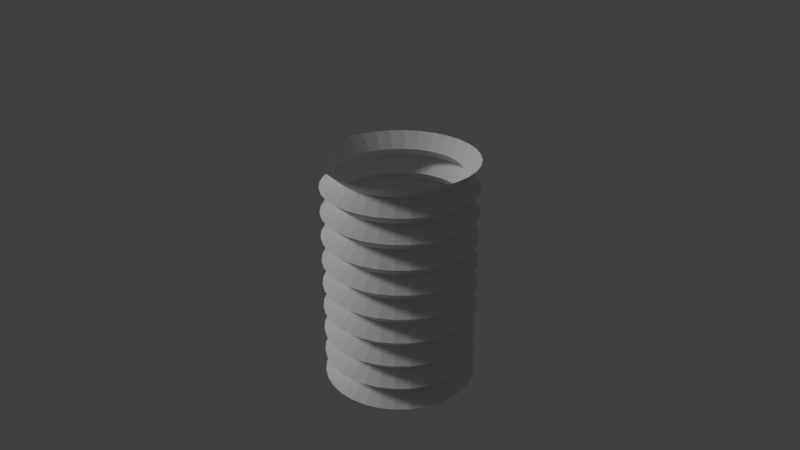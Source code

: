 # Source: 012_003.blend  (saved by Blender 2.79.0; exported with 4.5.12 LTS)
import bpy
from mathutils import Matrix  # noqa: F401  (used for matrix-valued properties, if any)

bpy.ops.wm.read_factory_settings(use_empty=True)
scene = bpy.context.scene
scene.name = 'Scene'

# ---- collections
col_collection_1 = bpy.data.collections.new('Collection 1'); scene.collection.children.link(col_collection_1)

# ---- world
world_world = bpy.data.worlds.new('World'); scene.world = world_world
world_world.color = (0.05088, 0.05088, 0.05088)
world_world.use_sun_shadow = False
world_world.sun_shadow_jitter_overblur = 0.0
world_world.cycles.sampling_method = 'MANUAL'

# ---- cameras
cam_camera = bpy.data.cameras.new('Camera')
cam_camera.clip_end = 100.0
cam_camera.lens = 35.0
cam_camera.sensor_width = 32.0
cam_camera.sensor_height = 18.0
cam_camera.ortho_scale = 7.314
cam_camera.dof.focus_distance = 0.0

# ---- lights
light_lamp = bpy.data.lights.new('Lamp', 'SUN')
light_lamp.transmission_factor = 0.0
light_lamp.cutoff_distance = 30.0
light_lamp.angle = 0.1993
light_lamp.energy = 1.0
light_lamp.shadow_buffer_clip_start = 1.001
light_lamp.shadow_soft_size = 0.1
light_lamp.shadow_cascade_max_distance = 1000.0

# ---- meshes
me_x = bpy.data.meshes.new('円柱')
me_x.from_pydata([(0.0, 1.0, -1.5), (0.0, 1.0, 1.5), (0.1951, 0.9808, -1.5), (0.1951, 0.9808, 1.5), (0.3827, 0.9239, -1.5), (0.3827, 0.9239, 1.5), (0.5556, 0.8315, -1.5), (0.5556, 0.8315, 1.5), (0.7071, 0.7071, -1.5), (0.7071, 0.7071, 1.5), (0.8315, 0.5556, -1.5), (0.8315, 0.5556, 1.5), (0.9239, 0.3827, -1.5), (0.9239, 0.3827, 1.5), (0.9808, 0.1951, -1.5), (0.9808, 0.1951, 1.5), (1.0, 7.55e-08, -1.5), (1.0, 7.55e-08, 1.5), (0.9808, -0.1951, -1.5), (0.9808, -0.1951, 1.5), (0.9239, -0.3827, -1.5), (0.9239, -0.3827, 1.5), (0.8315, -0.5556, -1.5), (0.8315, -0.5556, 1.5), (0.7071, -0.7071, -1.5), (0.7071, -0.7071, 1.5), (0.5556, -0.8315, -1.5), (0.5556, -0.8315, 1.5), (0.3827, -0.9239, -1.5), (0.3827, -0.9239, 1.5), (0.1951, -0.9808, -1.5), (0.1951, -0.9808, 1.5), (-3.258e-07, -1.0, -1.5), (-3.258e-07, -1.0, 1.5), (-0.1951, -0.9808, -1.5), (-0.1951, -0.9808, 1.5), (-0.3827, -0.9239, -1.5), (-0.3827, -0.9239, 1.5), (-0.5556, -0.8315, -1.5), (-0.5556, -0.8315, 1.5), (-0.7071, -0.7071, -1.5), (-0.7071, -0.7071, 1.5), (-0.8315, -0.5556, -1.5), (-0.8315, -0.5556, 1.5), (-0.9239, -0.3827, -1.5), (-0.9239, -0.3827, 1.5), (-0.9808, -0.1951, -1.5), (-0.9808, -0.1951, 1.5), (-1.0, 9.656e-07, -1.5), (-1.0, 9.656e-07, 1.5), (-0.9808, 0.1951, -1.5), (-0.9808, 0.1951, 1.5), (-0.9239, 0.3827, -1.5), (-0.9239, 0.3827, 1.5), (-0.8315, 0.5556, -1.5), (-0.8315, 0.5556, 1.5), (-0.7071, 0.7071, -1.5), (-0.7071, 0.7071, 1.5), (-0.5556, 0.8315, -1.5), (-0.5556, 0.8315, 1.5), (-0.3827, 0.9239, -1.5), (-0.3827, 0.9239, 1.5), (-0.1951, 0.9808, -1.5), (-0.1951, 0.9808, 1.5), (2.738e-08, 0.8, -1.349), (0.0, 1.0, -1.183), (2.738e-08, 0.8, -1.016), (0.0, 1.0, -0.8492), (2.738e-08, 0.8, -0.6825), (0.0, 1.0, -0.5159), (2.738e-08, 0.8, -0.3492), (0.0, 1.0, -0.1825), (2.738e-08, 0.8, -0.01587), (0.0, 1.0, 0.1508), (2.738e-08, 0.8, 0.3175), (0.0, 1.0, 0.4841), (2.738e-08, 0.8, 0.6508), (0.0, 1.0, 0.8175), (2.738e-08, 0.8, 0.9841), (0.0, 1.0, 1.151), (2.738e-08, 0.8, 1.317), (0.1561, 0.7846, 1.317), (0.1951, 0.9808, 1.151), (0.1561, 0.7846, 0.9841), (0.1951, 0.9808, 0.8175), (0.1561, 0.7846, 0.6508), (0.1951, 0.9808, 0.4841), (0.1561, 0.7846, 0.3175), (0.1951, 0.9808, 0.1508), (0.1561, 0.7846, -0.01587), (0.1951, 0.9808, -0.1825), (0.1561, 0.7846, -0.3492), (0.1951, 0.9808, -0.5159), (0.1561, 0.7846, -0.6825), (0.1951, 0.9808, -0.8492), (0.1561, 0.7846, -1.016), (0.1951, 0.9808, -1.183), (0.1561, 0.7846, -1.349), (0.3061, 0.7391, 1.317), (0.3827, 0.9239, 1.151), (0.3061, 0.7391, 0.9841), (0.3827, 0.9239, 0.8175), (0.3061, 0.7391, 0.6508), (0.3827, 0.9239, 0.4841), (0.3061, 0.7391, 0.3175), (0.3827, 0.9239, 0.1508), (0.3061, 0.7391, -0.01587), (0.3827, 0.9239, -0.1825), (0.3061, 0.7391, -0.3492), (0.3827, 0.9239, -0.5159), (0.3061, 0.7391, -0.6825), (0.3827, 0.9239, -0.8492), (0.3061, 0.7391, -1.016), (0.3827, 0.9239, -1.183), (0.3061, 0.7391, -1.349), (0.4445, 0.6652, 1.317), (0.5556, 0.8315, 1.151), (0.4445, 0.6652, 0.9841), (0.5556, 0.8315, 0.8175), (0.4445, 0.6652, 0.6508), (0.5556, 0.8315, 0.4841), (0.4445, 0.6652, 0.3175), (0.5556, 0.8315, 0.1508), (0.4445, 0.6652, -0.01587), (0.5556, 0.8315, -0.1825), (0.4445, 0.6652, -0.3492), (0.5556, 0.8315, -0.5159), (0.4445, 0.6652, -0.6825), (0.5556, 0.8315, -0.8492), (0.4445, 0.6652, -1.016), (0.5556, 0.8315, -1.183), (0.4445, 0.6652, -1.349), (0.5657, 0.5657, 1.317), (0.7071, 0.7071, 1.151), (0.5657, 0.5657, 0.9841), (0.7071, 0.7071, 0.8175), (0.5657, 0.5657, 0.6508), (0.7071, 0.7071, 0.4841), (0.5657, 0.5657, 0.3175), (0.7071, 0.7071, 0.1508), (0.5657, 0.5657, -0.01587), (0.7071, 0.7071, -0.1825), (0.5657, 0.5657, -0.3492), (0.7071, 0.7071, -0.5159), (0.5657, 0.5657, -0.6825), (0.7071, 0.7071, -0.8492), (0.5657, 0.5657, -1.016), (0.7071, 0.7071, -1.183), (0.5657, 0.5657, -1.349), (0.6652, 0.4445, 1.317), (0.8315, 0.5556, 1.151), (0.6652, 0.4445, 0.9841), (0.8315, 0.5556, 0.8175), (0.6652, 0.4445, 0.6508), (0.8315, 0.5556, 0.4841), (0.6652, 0.4445, 0.3175), (0.8315, 0.5556, 0.1508), (0.6652, 0.4445, -0.01587), (0.8315, 0.5556, -0.1825), (0.6652, 0.4445, -0.3492), (0.8315, 0.5556, -0.5159), (0.6652, 0.4445, -0.6825), (0.8315, 0.5556, -0.8492), (0.6652, 0.4445, -1.016), (0.8315, 0.5556, -1.183), (0.6652, 0.4445, -1.349), (0.7391, 0.3061, 1.317), (0.9239, 0.3827, 1.151), (0.7391, 0.3061, 0.9841), (0.9239, 0.3827, 0.8175), (0.7391, 0.3061, 0.6508), (0.9239, 0.3827, 0.4841), (0.7391, 0.3061, 0.3175), (0.9239, 0.3827, 0.1508), (0.7391, 0.3061, -0.01587), (0.9239, 0.3827, -0.1825), (0.7391, 0.3061, -0.3492), (0.9239, 0.3827, -0.5159), (0.7391, 0.3061, -0.6825), (0.9239, 0.3827, -0.8492), (0.7391, 0.3061, -1.016), (0.9239, 0.3827, -1.183), (0.7391, 0.3061, -1.349), (0.7846, 0.1561, 1.317), (0.9808, 0.1951, 1.151), (0.7846, 0.1561, 0.9841), (0.9808, 0.1951, 0.8175), (0.7846, 0.1561, 0.6508), (0.9808, 0.1951, 0.4841), (0.7846, 0.1561, 0.3175), (0.9808, 0.1951, 0.1508), (0.7846, 0.1561, -0.01587), (0.9808, 0.1951, -0.1825), (0.7846, 0.1561, -0.3492), (0.9808, 0.1951, -0.5159), (0.7846, 0.1561, -0.6825), (0.9808, 0.1951, -0.8492), (0.7846, 0.1561, -1.016), (0.9808, 0.1951, -1.183), (0.7846, 0.1561, -1.349), (0.8, 1.049e-07, 1.317), (1.0, 7.55e-08, 1.151), (0.8, 1.049e-07, 0.9841), (1.0, 7.55e-08, 0.8175), (0.8, 1.049e-07, 0.6508), (1.0, 7.55e-08, 0.4841), (0.8, 1.049e-07, 0.3175), (1.0, 7.55e-08, 0.1508), (0.8, 1.049e-07, -0.01587), (1.0, 7.55e-08, -0.1825), (0.8, 1.049e-07, -0.3492), (1.0, 7.55e-08, -0.5159), (0.8, 1.049e-07, -0.6825), (1.0, 7.55e-08, -0.8492), (0.8, 1.049e-07, -1.016), (1.0, 7.55e-08, -1.183), (0.8, 1.049e-07, -1.349), (0.7846, -0.1561, 1.317), (0.9808, -0.1951, 1.151), (0.7846, -0.1561, 0.9841), (0.9808, -0.1951, 0.8175), (0.7846, -0.1561, 0.6508), (0.9808, -0.1951, 0.4841), (0.7846, -0.1561, 0.3175), (0.9808, -0.1951, 0.1508), (0.7846, -0.1561, -0.01587), (0.9808, -0.1951, -0.1825), (0.7846, -0.1561, -0.3492), (0.9808, -0.1951, -0.5159), (0.7846, -0.1561, -0.6825), (0.9808, -0.1951, -0.8492), (0.7846, -0.1561, -1.016), (0.9808, -0.1951, -1.183), (0.7846, -0.1561, -1.349), (0.7391, -0.3061, 1.317), (0.9239, -0.3827, 1.151), (0.7391, -0.3061, 0.9841), (0.9239, -0.3827, 0.8175), (0.7391, -0.3061, 0.6508), (0.9239, -0.3827, 0.4841), (0.7391, -0.3061, 0.3175), (0.9239, -0.3827, 0.1508), (0.7391, -0.3061, -0.01587), (0.9239, -0.3827, -0.1825), (0.7391, -0.3061, -0.3492), (0.9239, -0.3827, -0.5159), (0.7391, -0.3061, -0.6825), (0.9239, -0.3827, -0.8492), (0.7391, -0.3061, -1.016), (0.9239, -0.3827, -1.183), (0.7391, -0.3061, -1.349), (0.6652, -0.4445, 1.317), (0.8315, -0.5556, 1.151), (0.6652, -0.4445, 0.9841), (0.8315, -0.5556, 0.8175), (0.6652, -0.4445, 0.6508), (0.8315, -0.5556, 0.4841), (0.6652, -0.4445, 0.3175), (0.8315, -0.5556, 0.1508), (0.6652, -0.4445, -0.01587), (0.8315, -0.5556, -0.1825), (0.6652, -0.4445, -0.3492), (0.8315, -0.5556, -0.5159), (0.6652, -0.4445, -0.6825), (0.8315, -0.5556, -0.8492), (0.6652, -0.4445, -1.016), (0.8315, -0.5556, -1.183), (0.6652, -0.4445, -1.349), (0.5657, -0.5657, 1.317), (0.7071, -0.7071, 1.151), (0.5657, -0.5657, 0.9841), (0.7071, -0.7071, 0.8175), (0.5657, -0.5657, 0.6508), (0.7071, -0.7071, 0.4841), (0.5657, -0.5657, 0.3175), (0.7071, -0.7071, 0.1508), (0.5657, -0.5657, -0.01587), (0.7071, -0.7071, -0.1825), (0.5657, -0.5657, -0.3492), (0.7071, -0.7071, -0.5159), (0.5657, -0.5657, -0.6825), (0.7071, -0.7071, -0.8492), (0.5657, -0.5657, -1.016), (0.7071, -0.7071, -1.183), (0.5657, -0.5657, -1.349), (0.4445, -0.6652, 1.317), (0.5556, -0.8315, 1.151), (0.4445, -0.6652, 0.9841), (0.5556, -0.8315, 0.8175), (0.4445, -0.6652, 0.6508), (0.5556, -0.8315, 0.4841), (0.4445, -0.6652, 0.3175), (0.5556, -0.8315, 0.1508), (0.4445, -0.6652, -0.01587), (0.5556, -0.8315, -0.1825), (0.4445, -0.6652, -0.3492), (0.5556, -0.8315, -0.5159), (0.4445, -0.6652, -0.6825), (0.5556, -0.8315, -0.8492), (0.4445, -0.6652, -1.016), (0.5556, -0.8315, -1.183), (0.4445, -0.6652, -1.349), (0.3061, -0.7391, 1.317), (0.3827, -0.9239, 1.151), (0.3061, -0.7391, 0.9841), (0.3827, -0.9239, 0.8175), (0.3061, -0.7391, 0.6508), (0.3827, -0.9239, 0.4841), (0.3061, -0.7391, 0.3175), (0.3827, -0.9239, 0.1508), (0.3061, -0.7391, -0.01587), (0.3827, -0.9239, -0.1825), (0.3061, -0.7391, -0.3492), (0.3827, -0.9239, -0.5159), (0.3061, -0.7391, -0.6825), (0.3827, -0.9239, -0.8492), (0.3061, -0.7391, -1.016), (0.3827, -0.9239, -1.183), (0.3061, -0.7391, -1.349), (0.1561, -0.7846, 1.317), (0.1951, -0.9808, 1.151), (0.1561, -0.7846, 0.9841), (0.1951, -0.9808, 0.8175), (0.1561, -0.7846, 0.6508), (0.1951, -0.9808, 0.4841), (0.1561, -0.7846, 0.3175), (0.1951, -0.9808, 0.1508), (0.1561, -0.7846, -0.01587), (0.1951, -0.9808, -0.1825), (0.1561, -0.7846, -0.3492), (0.1951, -0.9808, -0.5159), (0.1561, -0.7846, -0.6825), (0.1951, -0.9808, -0.8492), (0.1561, -0.7846, -1.016), (0.1951, -0.9808, -1.183), (0.1561, -0.7846, -1.349), (-2.333e-07, -0.8, 1.317), (-3.258e-07, -1.0, 1.151), (-2.333e-07, -0.8, 0.9841), (-3.258e-07, -1.0, 0.8175), (-2.333e-07, -0.8, 0.6508), (-3.258e-07, -1.0, 0.4841), (-2.333e-07, -0.8, 0.3175), (-3.258e-07, -1.0, 0.1508), (-2.333e-07, -0.8, -0.01587), (-3.258e-07, -1.0, -0.1825), (-2.333e-07, -0.8, -0.3492), (-3.258e-07, -1.0, -0.5159), (-2.333e-07, -0.8, -0.6825), (-3.258e-07, -1.0, -0.8492), (-2.333e-07, -0.8, -1.016), (-3.258e-07, -1.0, -1.183), (-2.333e-07, -0.8, -1.349), (-0.1561, -0.7846, 1.317), (-0.1951, -0.9808, 1.151), (-0.1561, -0.7846, 0.9841), (-0.1951, -0.9808, 0.8175), (-0.1561, -0.7846, 0.6508), (-0.1951, -0.9808, 0.4841), (-0.1561, -0.7846, 0.3175), (-0.1951, -0.9808, 0.1508), (-0.1561, -0.7846, -0.01587), (-0.1951, -0.9808, -0.1825), (-0.1561, -0.7846, -0.3492), (-0.1951, -0.9808, -0.5159), (-0.1561, -0.7846, -0.6825), (-0.1951, -0.9808, -0.8492), (-0.1561, -0.7846, -1.016), (-0.1951, -0.9808, -1.183), (-0.1561, -0.7846, -1.349), (-0.3061, -0.7391, 1.317), (-0.3827, -0.9239, 1.151), (-0.3061, -0.7391, 0.9841), (-0.3827, -0.9239, 0.8175), (-0.3061, -0.7391, 0.6508), (-0.3827, -0.9239, 0.4841), (-0.3061, -0.7391, 0.3175), (-0.3827, -0.9239, 0.1508), (-0.3061, -0.7391, -0.01587), (-0.3827, -0.9239, -0.1825), (-0.3061, -0.7391, -0.3492), (-0.3827, -0.9239, -0.5159), (-0.3061, -0.7391, -0.6825), (-0.3827, -0.9239, -0.8492), (-0.3061, -0.7391, -1.016), (-0.3827, -0.9239, -1.183), (-0.3061, -0.7391, -1.349), (-0.4445, -0.6652, 1.317), (-0.5556, -0.8315, 1.151), (-0.4445, -0.6652, 0.9841), (-0.5556, -0.8315, 0.8175), (-0.4445, -0.6652, 0.6508), (-0.5556, -0.8315, 0.4841), (-0.4445, -0.6652, 0.3175), (-0.5556, -0.8315, 0.1508), (-0.4445, -0.6652, -0.01587), (-0.5556, -0.8315, -0.1825), (-0.4445, -0.6652, -0.3492), (-0.5556, -0.8315, -0.5159), (-0.4445, -0.6652, -0.6825), (-0.5556, -0.8315, -0.8492), (-0.4445, -0.6652, -1.016), (-0.5556, -0.8315, -1.183), (-0.4445, -0.6652, -1.349), (-0.5657, -0.5657, 1.317), (-0.7071, -0.7071, 1.151), (-0.5657, -0.5657, 0.9841), (-0.7071, -0.7071, 0.8175), (-0.5657, -0.5657, 0.6508), (-0.7071, -0.7071, 0.4841), (-0.5657, -0.5657, 0.3175), (-0.7071, -0.7071, 0.1508), (-0.5657, -0.5657, -0.01587), (-0.7071, -0.7071, -0.1825), (-0.5657, -0.5657, -0.3492), (-0.7071, -0.7071, -0.5159), (-0.5657, -0.5657, -0.6825), (-0.7071, -0.7071, -0.8492), (-0.5657, -0.5657, -1.016), (-0.7071, -0.7071, -1.183), (-0.5657, -0.5657, -1.349), (-0.6652, -0.4445, 1.317), (-0.8315, -0.5556, 1.151), (-0.6652, -0.4445, 0.9841), (-0.8315, -0.5556, 0.8175), (-0.6652, -0.4445, 0.6508), (-0.8315, -0.5556, 0.4841), (-0.6652, -0.4445, 0.3175), (-0.8315, -0.5556, 0.1508), (-0.6652, -0.4445, -0.01587), (-0.8315, -0.5556, -0.1825), (-0.6652, -0.4445, -0.3492), (-0.8315, -0.5556, -0.5159), (-0.6652, -0.4445, -0.6825), (-0.8315, -0.5556, -0.8492), (-0.6652, -0.4445, -1.016), (-0.8315, -0.5556, -1.183), (-0.6652, -0.4445, -1.349), (-0.7391, -0.3061, 1.317), (-0.9239, -0.3827, 1.151), (-0.7391, -0.3061, 0.9841), (-0.9239, -0.3827, 0.8175), (-0.7391, -0.3061, 0.6508), (-0.9239, -0.3827, 0.4841), (-0.7391, -0.3061, 0.3175), (-0.9239, -0.3827, 0.1508), (-0.7391, -0.3061, -0.01587), (-0.9239, -0.3827, -0.1825), (-0.7391, -0.3061, -0.3492), (-0.9239, -0.3827, -0.5159), (-0.7391, -0.3061, -0.6825), (-0.9239, -0.3827, -0.8492), (-0.7391, -0.3061, -1.016), (-0.9239, -0.3827, -1.183), (-0.7391, -0.3061, -1.349), (-0.7846, -0.1561, 1.317), (-0.9808, -0.1951, 1.151), (-0.7846, -0.1561, 0.9841), (-0.9808, -0.1951, 0.8175), (-0.7846, -0.1561, 0.6508), (-0.9808, -0.1951, 0.4841), (-0.7846, -0.1561, 0.3175), (-0.9808, -0.1951, 0.1508), (-0.7846, -0.1561, -0.01587), (-0.9808, -0.1951, -0.1825), (-0.7846, -0.1561, -0.3492), (-0.9808, -0.1951, -0.5159), (-0.7846, -0.1561, -0.6825), (-0.9808, -0.1951, -0.8492), (-0.7846, -0.1561, -1.016), (-0.9808, -0.1951, -1.183), (-0.7846, -0.1561, -1.349), (-0.8, 8.169e-07, 1.317), (-1.0, 9.656e-07, 1.151), (-0.8, 8.169e-07, 0.9841), (-1.0, 9.656e-07, 0.8175), (-0.8, 8.169e-07, 0.6508), (-1.0, 9.656e-07, 0.4841), (-0.8, 8.169e-07, 0.3175), (-1.0, 9.656e-07, 0.1508), (-0.8, 8.169e-07, -0.01587), (-1.0, 9.656e-07, -0.1825), (-0.8, 8.169e-07, -0.3492), (-1.0, 9.656e-07, -0.5159), (-0.8, 8.169e-07, -0.6825), (-1.0, 9.656e-07, -0.8492), (-0.8, 8.169e-07, -1.016), (-1.0, 9.656e-07, -1.183), (-0.8, 8.169e-07, -1.349), (-0.7846, 0.1561, 1.317), (-0.9808, 0.1951, 1.151), (-0.7846, 0.1561, 0.9841), (-0.9808, 0.1951, 0.8175), (-0.7846, 0.1561, 0.6508), (-0.9808, 0.1951, 0.4841), (-0.7846, 0.1561, 0.3175), (-0.9808, 0.1951, 0.1508), (-0.7846, 0.1561, -0.01587), (-0.9808, 0.1951, -0.1825), (-0.7846, 0.1561, -0.3492), (-0.9808, 0.1951, -0.5159), (-0.7846, 0.1561, -0.6825), (-0.9808, 0.1951, -0.8492), (-0.7846, 0.1561, -1.016), (-0.9808, 0.1951, -1.183), (-0.7846, 0.1561, -1.349), (-0.7391, 0.3061, 1.317), (-0.9239, 0.3827, 1.151), (-0.7391, 0.3061, 0.9841), (-0.9239, 0.3827, 0.8175), (-0.7391, 0.3061, 0.6508), (-0.9239, 0.3827, 0.4841), (-0.7391, 0.3061, 0.3175), (-0.9239, 0.3827, 0.1508), (-0.7391, 0.3061, -0.01587), (-0.9239, 0.3827, -0.1825), (-0.7391, 0.3061, -0.3492), (-0.9239, 0.3827, -0.5159), (-0.7391, 0.3061, -0.6825), (-0.9239, 0.3827, -0.8492), (-0.7391, 0.3061, -1.016), (-0.9239, 0.3827, -1.183), (-0.7391, 0.3061, -1.349), (-0.6652, 0.4445, 1.317), (-0.8315, 0.5556, 1.151), (-0.6652, 0.4445, 0.9841), (-0.8315, 0.5556, 0.8175), (-0.6652, 0.4445, 0.6508), (-0.8315, 0.5556, 0.4841), (-0.6652, 0.4445, 0.3175), (-0.8315, 0.5556, 0.1508), (-0.6652, 0.4445, -0.01587), (-0.8315, 0.5556, -0.1825), (-0.6652, 0.4445, -0.3492), (-0.8315, 0.5556, -0.5159), (-0.6652, 0.4445, -0.6825), (-0.8315, 0.5556, -0.8492), (-0.6652, 0.4445, -1.016), (-0.8315, 0.5556, -1.183), (-0.6652, 0.4445, -1.349), (-0.5657, 0.5657, 1.317), (-0.7071, 0.7071, 1.151), (-0.5657, 0.5657, 0.9841), (-0.7071, 0.7071, 0.8175), (-0.5657, 0.5657, 0.6508), (-0.7071, 0.7071, 0.4841), (-0.5657, 0.5657, 0.3175), (-0.7071, 0.7071, 0.1508), (-0.5657, 0.5657, -0.01587), (-0.7071, 0.7071, -0.1825), (-0.5657, 0.5657, -0.3492), (-0.7071, 0.7071, -0.5159), (-0.5657, 0.5657, -0.6825), (-0.7071, 0.7071, -0.8492), (-0.5657, 0.5657, -1.016), (-0.7071, 0.7071, -1.183), (-0.5657, 0.5657, -1.349), (-0.4445, 0.6652, 1.317), (-0.5556, 0.8315, 1.151), (-0.4445, 0.6652, 0.9841), (-0.5556, 0.8315, 0.8175), (-0.4445, 0.6652, 0.6508), (-0.5556, 0.8315, 0.4841), (-0.4445, 0.6652, 0.3175), (-0.5556, 0.8315, 0.1508), (-0.4445, 0.6652, -0.01587), (-0.5556, 0.8315, -0.1825), (-0.4445, 0.6652, -0.3492), (-0.5556, 0.8315, -0.5159), (-0.4445, 0.6652, -0.6825), (-0.5556, 0.8315, -0.8492), (-0.4445, 0.6652, -1.016), (-0.5556, 0.8315, -1.183), (-0.4445, 0.6652, -1.349), (-0.3061, 0.7391, 1.317), (-0.3827, 0.9239, 1.151), (-0.3061, 0.7391, 0.9841), (-0.3827, 0.9239, 0.8175), (-0.3061, 0.7391, 0.6508), (-0.3827, 0.9239, 0.4841), (-0.3061, 0.7391, 0.3175), (-0.3827, 0.9239, 0.1508), (-0.3061, 0.7391, -0.01587), (-0.3827, 0.9239, -0.1825), (-0.3061, 0.7391, -0.3492), (-0.3827, 0.9239, -0.5159), (-0.3061, 0.7391, -0.6825), (-0.3827, 0.9239, -0.8492), (-0.3061, 0.7391, -1.016), (-0.3827, 0.9239, -1.183), (-0.3061, 0.7391, -1.349), (-0.1561, 0.7846, 1.317), (-0.1951, 0.9808, 1.151), (-0.1561, 0.7846, 0.9841), (-0.1951, 0.9808, 0.8175), (-0.1561, 0.7846, 0.6508), (-0.1951, 0.9808, 0.4841), (-0.1561, 0.7846, 0.3175), (-0.1951, 0.9808, 0.1508), (-0.1561, 0.7846, -0.01587), (-0.1951, 0.9808, -0.1825), (-0.1561, 0.7846, -0.3492), (-0.1951, 0.9808, -0.5159), (-0.1561, 0.7846, -0.6825), (-0.1951, 0.9808, -0.8492), (-0.1561, 0.7846, -1.016), (-0.1951, 0.9808, -1.183), (-0.1561, 0.7846, -1.349)], [], [(80, 1, 3, 81), (81, 3, 5, 98), (98, 5, 7, 115), (115, 7, 9, 132), (132, 9, 11, 149), (149, 11, 13, 166), (166, 13, 15, 183), (183, 15, 17, 200), (200, 17, 19, 217), (217, 19, 21, 234), (234, 21, 23, 251), (251, 23, 25, 268), (268, 25, 27, 285), (285, 27, 29, 302), (302, 29, 31, 319), (319, 31, 33, 336), (336, 33, 35, 353), (353, 35, 37, 370), (370, 37, 39, 387), (387, 39, 41, 404), (404, 41, 43, 421), (421, 43, 45, 438), (438, 45, 47, 455), (455, 47, 49, 472), (472, 49, 51, 489), (489, 51, 53, 506), (506, 53, 55, 523), (523, 55, 57, 540), (540, 57, 59, 557), (557, 59, 61, 574), (574, 61, 63, 591), (591, 63, 1, 80), (62, 607, 64, 0), (607, 606, 65, 64), (606, 605, 66, 65), (605, 604, 67, 66), (604, 603, 68, 67), (603, 602, 69, 68), (602, 601, 70, 69), (601, 600, 71, 70), (600, 599, 72, 71), (599, 598, 73, 72), (598, 597, 74, 73), (597, 596, 75, 74), (596, 595, 76, 75), (595, 594, 77, 76), (594, 593, 78, 77), (593, 592, 79, 78), (592, 591, 80, 79), (60, 590, 607, 62), (590, 589, 606, 607), (589, 588, 605, 606), (588, 587, 604, 605), (587, 586, 603, 604), (586, 585, 602, 603), (585, 584, 601, 602), (584, 583, 600, 601), (583, 582, 599, 600), (582, 581, 598, 599), (581, 580, 597, 598), (580, 579, 596, 597), (579, 578, 595, 596), (578, 577, 594, 595), (577, 576, 593, 594), (576, 575, 592, 593), (575, 574, 591, 592), (58, 573, 590, 60), (573, 572, 589, 590), (572, 571, 588, 589), (571, 570, 587, 588), (570, 569, 586, 587), (569, 568, 585, 586), (568, 567, 584, 585), (567, 566, 583, 584), (566, 565, 582, 583), (565, 564, 581, 582), (564, 563, 580, 581), (563, 562, 579, 580), (562, 561, 578, 579), (561, 560, 577, 578), (560, 559, 576, 577), (559, 558, 575, 576), (558, 557, 574, 575), (56, 556, 573, 58), (556, 555, 572, 573), (555, 554, 571, 572), (554, 553, 570, 571), (553, 552, 569, 570), (552, 551, 568, 569), (551, 550, 567, 568), (550, 549, 566, 567), (549, 548, 565, 566), (548, 547, 564, 565), (547, 546, 563, 564), (546, 545, 562, 563), (545, 544, 561, 562), (544, 543, 560, 561), (543, 542, 559, 560), (542, 541, 558, 559), (541, 540, 557, 558), (54, 539, 556, 56), (539, 538, 555, 556), (538, 537, 554, 555), (537, 536, 553, 554), (536, 535, 552, 553), (535, 534, 551, 552), (534, 533, 550, 551), (533, 532, 549, 550), (532, 531, 548, 549), (531, 530, 547, 548), (530, 529, 546, 547), (529, 528, 545, 546), (528, 527, 544, 545), (527, 526, 543, 544), (526, 525, 542, 543), (525, 524, 541, 542), (524, 523, 540, 541), (52, 522, 539, 54), (522, 521, 538, 539), (521, 520, 537, 538), (520, 519, 536, 537), (519, 518, 535, 536), (518, 517, 534, 535), (517, 516, 533, 534), (516, 515, 532, 533), (515, 514, 531, 532), (514, 513, 530, 531), (513, 512, 529, 530), (512, 511, 528, 529), (511, 510, 527, 528), (510, 509, 526, 527), (509, 508, 525, 526), (508, 507, 524, 525), (507, 506, 523, 524), (50, 505, 522, 52), (505, 504, 521, 522), (504, 503, 520, 521), (503, 502, 519, 520), (502, 501, 518, 519), (501, 500, 517, 518), (500, 499, 516, 517), (499, 498, 515, 516), (498, 497, 514, 515), (497, 496, 513, 514), (496, 495, 512, 513), (495, 494, 511, 512), (494, 493, 510, 511), (493, 492, 509, 510), (492, 491, 508, 509), (491, 490, 507, 508), (490, 489, 506, 507), (48, 488, 505, 50), (488, 487, 504, 505), (487, 486, 503, 504), (486, 485, 502, 503), (485, 484, 501, 502), (484, 483, 500, 501), (483, 482, 499, 500), (482, 481, 498, 499), (481, 480, 497, 498), (480, 479, 496, 497), (479, 478, 495, 496), (478, 477, 494, 495), (477, 476, 493, 494), (476, 475, 492, 493), (475, 474, 491, 492), (474, 473, 490, 491), (473, 472, 489, 490), (46, 471, 488, 48), (471, 470, 487, 488), (470, 469, 486, 487), (469, 468, 485, 486), (468, 467, 484, 485), (467, 466, 483, 484), (466, 465, 482, 483), (465, 464, 481, 482), (464, 463, 480, 481), (463, 462, 479, 480), (462, 461, 478, 479), (461, 460, 477, 478), (460, 459, 476, 477), (459, 458, 475, 476), (458, 457, 474, 475), (457, 456, 473, 474), (456, 455, 472, 473), (44, 454, 471, 46), (454, 453, 470, 471), (453, 452, 469, 470), (452, 451, 468, 469), (451, 450, 467, 468), (450, 449, 466, 467), (449, 448, 465, 466), (448, 447, 464, 465), (447, 446, 463, 464), (446, 445, 462, 463), (445, 444, 461, 462), (444, 443, 460, 461), (443, 442, 459, 460), (442, 441, 458, 459), (441, 440, 457, 458), (440, 439, 456, 457), (439, 438, 455, 456), (42, 437, 454, 44), (437, 436, 453, 454), (436, 435, 452, 453), (435, 434, 451, 452), (434, 433, 450, 451), (433, 432, 449, 450), (432, 431, 448, 449), (431, 430, 447, 448), (430, 429, 446, 447), (429, 428, 445, 446), (428, 427, 444, 445), (427, 426, 443, 444), (426, 425, 442, 443), (425, 424, 441, 442), (424, 423, 440, 441), (423, 422, 439, 440), (422, 421, 438, 439), (40, 420, 437, 42), (420, 419, 436, 437), (419, 418, 435, 436), (418, 417, 434, 435), (417, 416, 433, 434), (416, 415, 432, 433), (415, 414, 431, 432), (414, 413, 430, 431), (413, 412, 429, 430), (412, 411, 428, 429), (411, 410, 427, 428), (410, 409, 426, 427), (409, 408, 425, 426), (408, 407, 424, 425), (407, 406, 423, 424), (406, 405, 422, 423), (405, 404, 421, 422), (38, 403, 420, 40), (403, 402, 419, 420), (402, 401, 418, 419), (401, 400, 417, 418), (400, 399, 416, 417), (399, 398, 415, 416), (398, 397, 414, 415), (397, 396, 413, 414), (396, 395, 412, 413), (395, 394, 411, 412), (394, 393, 410, 411), (393, 392, 409, 410), (392, 391, 408, 409), (391, 390, 407, 408), (390, 389, 406, 407), (389, 388, 405, 406), (388, 387, 404, 405), (36, 386, 403, 38), (386, 385, 402, 403), (385, 384, 401, 402), (384, 383, 400, 401), (383, 382, 399, 400), (382, 381, 398, 399), (381, 380, 397, 398), (380, 379, 396, 397), (379, 378, 395, 396), (378, 377, 394, 395), (377, 376, 393, 394), (376, 375, 392, 393), (375, 374, 391, 392), (374, 373, 390, 391), (373, 372, 389, 390), (372, 371, 388, 389), (371, 370, 387, 388), (34, 369, 386, 36), (369, 368, 385, 386), (368, 367, 384, 385), (367, 366, 383, 384), (366, 365, 382, 383), (365, 364, 381, 382), (364, 363, 380, 381), (363, 362, 379, 380), (362, 361, 378, 379), (361, 360, 377, 378), (360, 359, 376, 377), (359, 358, 375, 376), (358, 357, 374, 375), (357, 356, 373, 374), (356, 355, 372, 373), (355, 354, 371, 372), (354, 353, 370, 371), (32, 352, 369, 34), (352, 351, 368, 369), (351, 350, 367, 368), (350, 349, 366, 367), (349, 348, 365, 366), (348, 347, 364, 365), (347, 346, 363, 364), (346, 345, 362, 363), (345, 344, 361, 362), (344, 343, 360, 361), (343, 342, 359, 360), (342, 341, 358, 359), (341, 340, 357, 358), (340, 339, 356, 357), (339, 338, 355, 356), (338, 337, 354, 355), (337, 336, 353, 354), (30, 335, 352, 32), (335, 334, 351, 352), (334, 333, 350, 351), (333, 332, 349, 350), (332, 331, 348, 349), (331, 330, 347, 348), (330, 329, 346, 347), (329, 328, 345, 346), (328, 327, 344, 345), (327, 326, 343, 344), (326, 325, 342, 343), (325, 324, 341, 342), (324, 323, 340, 341), (323, 322, 339, 340), (322, 321, 338, 339), (321, 320, 337, 338), (320, 319, 336, 337), (28, 318, 335, 30), (318, 317, 334, 335), (317, 316, 333, 334), (316, 315, 332, 333), (315, 314, 331, 332), (314, 313, 330, 331), (313, 312, 329, 330), (312, 311, 328, 329), (311, 310, 327, 328), (310, 309, 326, 327), (309, 308, 325, 326), (308, 307, 324, 325), (307, 306, 323, 324), (306, 305, 322, 323), (305, 304, 321, 322), (304, 303, 320, 321), (303, 302, 319, 320), (26, 301, 318, 28), (301, 300, 317, 318), (300, 299, 316, 317), (299, 298, 315, 316), (298, 297, 314, 315), (297, 296, 313, 314), (296, 295, 312, 313), (295, 294, 311, 312), (294, 293, 310, 311), (293, 292, 309, 310), (292, 291, 308, 309), (291, 290, 307, 308), (290, 289, 306, 307), (289, 288, 305, 306), (288, 287, 304, 305), (287, 286, 303, 304), (286, 285, 302, 303), (24, 284, 301, 26), (284, 283, 300, 301), (283, 282, 299, 300), (282, 281, 298, 299), (281, 280, 297, 298), (280, 279, 296, 297), (279, 278, 295, 296), (278, 277, 294, 295), (277, 276, 293, 294), (276, 275, 292, 293), (275, 274, 291, 292), (274, 273, 290, 291), (273, 272, 289, 290), (272, 271, 288, 289), (271, 270, 287, 288), (270, 269, 286, 287), (269, 268, 285, 286), (22, 267, 284, 24), (267, 266, 283, 284), (266, 265, 282, 283), (265, 264, 281, 282), (264, 263, 280, 281), (263, 262, 279, 280), (262, 261, 278, 279), (261, 260, 277, 278), (260, 259, 276, 277), (259, 258, 275, 276), (258, 257, 274, 275), (257, 256, 273, 274), (256, 255, 272, 273), (255, 254, 271, 272), (254, 253, 270, 271), (253, 252, 269, 270), (252, 251, 268, 269), (20, 250, 267, 22), (250, 249, 266, 267), (249, 248, 265, 266), (248, 247, 264, 265), (247, 246, 263, 264), (246, 245, 262, 263), (245, 244, 261, 262), (244, 243, 260, 261), (243, 242, 259, 260), (242, 241, 258, 259), (241, 240, 257, 258), (240, 239, 256, 257), (239, 238, 255, 256), (238, 237, 254, 255), (237, 236, 253, 254), (236, 235, 252, 253), (235, 234, 251, 252), (18, 233, 250, 20), (233, 232, 249, 250), (232, 231, 248, 249), (231, 230, 247, 248), (230, 229, 246, 247), (229, 228, 245, 246), (228, 227, 244, 245), (227, 226, 243, 244), (226, 225, 242, 243), (225, 224, 241, 242), (224, 223, 240, 241), (223, 222, 239, 240), (222, 221, 238, 239), (221, 220, 237, 238), (220, 219, 236, 237), (219, 218, 235, 236), (218, 217, 234, 235), (16, 216, 233, 18), (216, 215, 232, 233), (215, 214, 231, 232), (214, 213, 230, 231), (213, 212, 229, 230), (212, 211, 228, 229), (211, 210, 227, 228), (210, 209, 226, 227), (209, 208, 225, 226), (208, 207, 224, 225), (207, 206, 223, 224), (206, 205, 222, 223), (205, 204, 221, 222), (204, 203, 220, 221), (203, 202, 219, 220), (202, 201, 218, 219), (201, 200, 217, 218), (14, 199, 216, 16), (199, 198, 215, 216), (198, 197, 214, 215), (197, 196, 213, 214), (196, 195, 212, 213), (195, 194, 211, 212), (194, 193, 210, 211), (193, 192, 209, 210), (192, 191, 208, 209), (191, 190, 207, 208), (190, 189, 206, 207), (189, 188, 205, 206), (188, 187, 204, 205), (187, 186, 203, 204), (186, 185, 202, 203), (185, 184, 201, 202), (184, 183, 200, 201), (12, 182, 199, 14), (182, 181, 198, 199), (181, 180, 197, 198), (180, 179, 196, 197), (179, 178, 195, 196), (178, 177, 194, 195), (177, 176, 193, 194), (176, 175, 192, 193), (175, 174, 191, 192), (174, 173, 190, 191), (173, 172, 189, 190), (172, 171, 188, 189), (171, 170, 187, 188), (170, 169, 186, 187), (169, 168, 185, 186), (168, 167, 184, 185), (167, 166, 183, 184), (10, 165, 182, 12), (165, 164, 181, 182), (164, 163, 180, 181), (163, 162, 179, 180), (162, 161, 178, 179), (161, 160, 177, 178), (160, 159, 176, 177), (159, 158, 175, 176), (158, 157, 174, 175), (157, 156, 173, 174), (156, 155, 172, 173), (155, 154, 171, 172), (154, 153, 170, 171), (153, 152, 169, 170), (152, 151, 168, 169), (151, 150, 167, 168), (150, 149, 166, 167), (8, 148, 165, 10), (148, 147, 164, 165), (147, 146, 163, 164), (146, 145, 162, 163), (145, 144, 161, 162), (144, 143, 160, 161), (143, 142, 159, 160), (142, 141, 158, 159), (141, 140, 157, 158), (140, 139, 156, 157), (139, 138, 155, 156), (138, 137, 154, 155), (137, 136, 153, 154), (136, 135, 152, 153), (135, 134, 151, 152), (134, 133, 150, 151), (133, 132, 149, 150), (6, 131, 148, 8), (131, 130, 147, 148), (130, 129, 146, 147), (129, 128, 145, 146), (128, 127, 144, 145), (127, 126, 143, 144), (126, 125, 142, 143), (125, 124, 141, 142), (124, 123, 140, 141), (123, 122, 139, 140), (122, 121, 138, 139), (121, 120, 137, 138), (120, 119, 136, 137), (119, 118, 135, 136), (118, 117, 134, 135), (117, 116, 133, 134), (116, 115, 132, 133), (4, 114, 131, 6), (114, 113, 130, 131), (113, 112, 129, 130), (112, 111, 128, 129), (111, 110, 127, 128), (110, 109, 126, 127), (109, 108, 125, 126), (108, 107, 124, 125), (107, 106, 123, 124), (106, 105, 122, 123), (105, 104, 121, 122), (104, 103, 120, 121), (103, 102, 119, 120), (102, 101, 118, 119), (101, 100, 117, 118), (100, 99, 116, 117), (99, 98, 115, 116), (2, 97, 114, 4), (97, 96, 113, 114), (96, 95, 112, 113), (95, 94, 111, 112), (94, 93, 110, 111), (93, 92, 109, 110), (92, 91, 108, 109), (91, 90, 107, 108), (90, 89, 106, 107), (89, 88, 105, 106), (88, 87, 104, 105), (87, 86, 103, 104), (86, 85, 102, 103), (85, 84, 101, 102), (84, 83, 100, 101), (83, 82, 99, 100), (82, 81, 98, 99), (0, 64, 97, 2), (64, 65, 96, 97), (65, 66, 95, 96), (66, 67, 94, 95), (67, 68, 93, 94), (68, 69, 92, 93), (69, 70, 91, 92), (70, 71, 90, 91), (71, 72, 89, 90), (72, 73, 88, 89), (73, 74, 87, 88), (74, 75, 86, 87), (75, 76, 85, 86), (76, 77, 84, 85), (77, 78, 83, 84), (78, 79, 82, 83), (79, 80, 81, 82)])
me_x.use_remesh_preserve_volume = False
me_x.use_remesh_preserve_attributes = False
me_x.use_mirror_vertex_groups = False
me_x.update()

# ---- objects
ob_x = bpy.data.objects.new('円柱', me_x)
ob_x_1 = bpy.data.objects.new('エンプティ', None)
ob_camera = bpy.data.objects.new('Camera', cam_camera)
ob_lamp = bpy.data.objects.new('Lamp', light_lamp)

# ---- transforms, parenting, visibility, modifiers, constraints
ob_x.location = (0.0, 0.0, 0.0)
ob_x.lineart.crease_threshold = 0.0
ob_x_1.location = (0.0, 0.0, 0.5956)
ob_x_1.empty_image_offset = (0.0, 0.0)
ob_x_1.hide_viewport = True
ob_x_1.lineart.crease_threshold = 0.0
ob_camera.location = (7.481, -6.508, 5.344)
ob_camera.rotation_euler = (1.109, 0.0, 0.8149)
ob_camera.lock_rotations_4d = False
ob_camera.empty_display_type = 'ARROWS'
ob_camera.color = (0.0, 0.0, 0.0, 0.0)
ob_camera.hide_viewport = True
ob_camera.display_type = 'WIRE'
ob_camera.lineart.crease_threshold = 0.0
_c = ob_camera.constraints.new('TRACK_TO'); _c.name = 'AutoTrack'
_c.target = ob_x_1
ob_lamp.location = (-5.427, -6.173, 5.904)
ob_lamp.rotation_euler = (0.6503, 0.05522, 1.866)
ob_lamp.lock_rotations_4d = False
ob_lamp.empty_display_type = 'ARROWS'
ob_lamp.color = (0.0, 0.0, 0.0, 0.0)
ob_lamp.hide_viewport = True
ob_lamp.lineart.crease_threshold = 0.0
_c = ob_lamp.constraints.new('TRACK_TO'); _c.name = 'AutoTrack'
_c.target = ob_x_1

# ---- collection membership
col_collection_1.objects.link(ob_x)
col_collection_1.objects.link(ob_x_1)
col_collection_1.objects.link(ob_camera)
col_collection_1.objects.link(ob_lamp)

# ---- scene / render settings (as saved in the file)
scene.camera = ob_camera
scene.frame_start = 1; scene.frame_end = 250; scene.frame_set(1)
scene.render.engine = 'CYCLES'
scene.render.resolution_percentage = 50
scene.render.dither_intensity = 0.0
scene.cycles.use_denoising = False
scene.cycles.samples = 128
scene.cycles.sampling_pattern = 'TABULATED_SOBOL'
scene.cycles.use_adaptive_sampling = False
scene.cycles.use_light_tree = False
scene.cycles.blur_glossy = 0.0
scene.cycles.sample_clamp_indirect = 0.0
scene.view_settings.view_transform = 'Standard'
bpy.context.view_layer.update()
